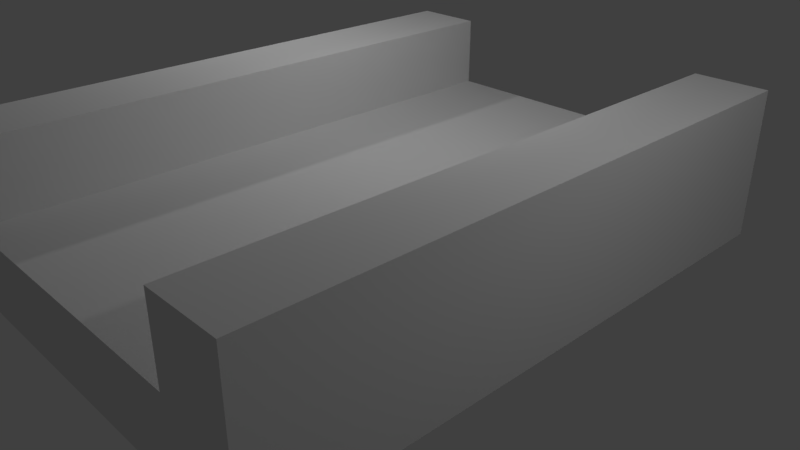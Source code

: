 # Source: bridgeMid.blend  (saved by Blender 2.79.0; exported with 4.5.12 LTS)
import bpy
from mathutils import Matrix  # noqa: F401  (used for matrix-valued properties, if any)

bpy.ops.wm.read_factory_settings(use_empty=True)
scene = bpy.context.scene
scene.name = 'Scene'

# ---- collections
col_collection_1 = bpy.data.collections.new('Collection 1'); scene.collection.children.link(col_collection_1)

# ---- materials (node trees are filled in below, after node groups)
mat_material = bpy.data.materials.new('Material')
mat_material.alpha_threshold = 0.0
mat_material.use_transparent_shadow = False
mat_material.roughness = 0.5
mat_material.line_color = (0.0, 0.0, 0.0, 1.0)

# ---- material node trees

# ---- world
world_world = bpy.data.worlds.new('World'); scene.world = world_world
world_world.color = (0.05088, 0.05088, 0.05088)
world_world.use_sun_shadow = False
world_world.sun_shadow_jitter_overblur = 0.0
world_world.cycles.sampling_method = 'MANUAL'

# ---- cameras
cam_camera = bpy.data.cameras.new('Camera')
cam_camera.clip_end = 100.0
cam_camera.lens = 35.0
cam_camera.sensor_width = 32.0
cam_camera.sensor_height = 18.0
cam_camera.ortho_scale = 7.314
cam_camera.dof.focus_distance = 0.0
cam_camera.dof.aperture_fstop = 128.0

# ---- lights
light_lamp = bpy.data.lights.new('Lamp', 'POINT')
light_lamp.transmission_factor = 0.0
light_lamp.cutoff_distance = 30.0
light_lamp.energy = 100.0
light_lamp.shadow_buffer_clip_start = 1.001
light_lamp.shadow_soft_size = 0.1
light_lamp.shadow_maximum_resolution = 0.006
light_lamp.use_absolute_resolution = True
light_lamp_001 = bpy.data.lights.new('Lamp.001', 'POINT')
light_lamp_001.transmission_factor = 0.0
light_lamp_001.cutoff_distance = 30.0
light_lamp_001.energy = 100.0
light_lamp_001.shadow_buffer_clip_start = 1.001
light_lamp_001.shadow_soft_size = 0.1
light_lamp_001.shadow_maximum_resolution = 0.006
light_lamp_001.use_absolute_resolution = True
light_lamp_002 = bpy.data.lights.new('Lamp.002', 'POINT')
light_lamp_002.transmission_factor = 0.0
light_lamp_002.cutoff_distance = 30.0
light_lamp_002.energy = 100.0
light_lamp_002.shadow_buffer_clip_start = 1.001
light_lamp_002.shadow_soft_size = 0.1
light_lamp_002.shadow_maximum_resolution = 0.006
light_lamp_002.use_absolute_resolution = True

# ---- meshes
me_cube = bpy.data.meshes.new('Cube')
me_cube.from_pydata([(0.7551, 1.007, -0.2513), (0.7551, -1.007, -0.2513), (-0.7551, -1.007, -0.2513), (-0.7551, 1.007, -0.2513), (0.7551, 1.007, 0.000363), (0.7551, -1.007, 0.000363), (-0.7551, -1.007, 0.000363), (-0.7551, 1.007, 0.000363), (-0.5034, -1.007, 0.000363), (-0.5034, 1.007, 0.000363), (0.5034, 1.007, 0.000363), (0.5034, -1.007, 0.000363), (0.7551, 1.007, 0.252), (0.7551, -1.007, 0.252), (-0.5034, 1.007, 0.252), (-0.7551, 1.007, 0.252), (-0.5034, -1.007, 0.252), (-0.7551, -1.007, 0.252), (0.5034, 1.007, 0.252), (0.5034, -1.007, 0.252)], [], [(0, 1, 2, 3), (8, 9, 14, 16), (0, 4, 5, 1), (1, 5, 11, 8, 6, 2), (2, 6, 7, 3), (4, 0, 3, 7, 9, 10), (11, 5, 13, 19), (11, 10, 9, 8), (12, 18, 19, 13), (16, 14, 15, 17), (6, 8, 16, 17), (5, 4, 12, 13), (10, 11, 19, 18), (4, 10, 18, 12), (7, 6, 17, 15), (9, 7, 15, 14)])
_uv = me_cube.uv_layers.new(name='UVMap')
_uv.uv.foreach_set('vector', [0.0, 0.0, 0.0, 0.0, 0.0, 0.0, 0.0, 0.0, -0.3538, 0.9806, 1.271, 0.9806, 1.271, 1.184, -0.3538, 1.184, 1.025, -0.7136, 1.025, -0.5124, -0.5852, -0.5124, -0.5852, -0.7136, 0.0, 0.0, 0.0, 0.0, 0.0, 0.0, 0.0, 0.0, 0.0, 0.0, 0.0, 0.0, -0.4849, 1.595, -0.4849, 1.391, 1.141, 1.391, 1.141, 1.595, 0.0, 0.0, 0.0, 0.0, 0.0, 0.0, 0.0, 0.0, 0.0, 0.0, 0.0, 0.0, 0.0, 0.0, 0.0, 0.0, 0.0, 0.0, 0.0, 0.0, 0.4203, 1.242, 0.4242, -0.1234, 1.107, -0.1215, 1.103, 1.244, 1.162, -0.2265, 1.162, -0.02335, -0.4632, -0.02335, -0.4632, -0.2265, -0.4788, 1.024, 1.146, 1.024, 1.146, 1.227, -0.4788, 1.227, 0.0, 0.0, 0.0, 0.0, 0.0, 0.0, 0.0, 0.0, -0.5852, -0.5124, 1.025, -0.5124, 1.025, -0.3111, -0.5852, -0.3111, 1.162, 0.1407, -0.4632, 0.1407, -0.4632, -0.06242, 1.162, -0.06242, 0.0, 0.0, 0.0, 0.0, 0.0, 0.0, 0.0, 0.0, 1.141, 1.391, -0.4849, 1.391, -0.4849, 1.188, 1.141, 1.188, 0.0, 0.0, 0.0, 0.0, 0.0, 0.0, 0.0, 0.0])
me_cube.materials.append(mat_material)
me_cube.use_remesh_preserve_volume = False
me_cube.use_remesh_preserve_attributes = False
me_cube.use_mirror_vertex_groups = False
me_cube.update()

# ---- objects
ob_cube = bpy.data.objects.new('Cube', me_cube)
ob_lamp = bpy.data.objects.new('Lamp', light_lamp)
ob_camera = bpy.data.objects.new('Camera', cam_camera)
ob_lamp_001 = bpy.data.objects.new('Lamp.001', light_lamp_001)
ob_lamp_002 = bpy.data.objects.new('Lamp.002', light_lamp_002)

# ---- transforms, parenting, visibility, modifiers, constraints
ob_cube.location = (0.0, 0.0, 0.9986)
ob_cube.scale = (3.973, 3.973, 3.973)
ob_cube.lock_rotations_4d = False
ob_cube.empty_display_type = 'ARROWS'
ob_cube.lineart.crease_threshold = 0.0
ob_lamp.location = (-0.2264, 1.005, 4.759)
ob_lamp.rotation_euler = (0.6503, 0.05522, 1.866)
ob_lamp.lock_rotations_4d = False
ob_lamp.empty_display_type = 'ARROWS'
ob_lamp.color = (0.0, 0.0, 0.0, 0.0)
ob_lamp.lineart.crease_threshold = 0.0
ob_camera.location = (7.481, -6.508, 5.344)
ob_camera.rotation_euler = (1.109, 0.0, 0.8149)
ob_camera.lock_rotations_4d = False
ob_camera.empty_display_type = 'ARROWS'
ob_camera.color = (0.0, 0.0, 0.0, 0.0)
ob_camera.display_type = 'WIRE'
ob_camera.lineart.crease_threshold = 0.0
ob_lamp_001.location = (-5.001, 1.005, 4.759)
ob_lamp_001.rotation_euler = (0.6503, 0.05522, 1.866)
ob_lamp_001.lock_rotations_4d = False
ob_lamp_001.empty_display_type = 'ARROWS'
ob_lamp_001.color = (0.0, 0.0, 0.0, 0.0)
ob_lamp_001.lineart.crease_threshold = 0.0
ob_lamp_002.location = (5.968, 1.005, 4.759)
ob_lamp_002.rotation_euler = (0.6503, 0.05522, 1.866)
ob_lamp_002.lock_rotations_4d = False
ob_lamp_002.empty_display_type = 'ARROWS'
ob_lamp_002.color = (0.0, 0.0, 0.0, 0.0)
ob_lamp_002.lineart.crease_threshold = 0.0

# ---- collection membership
col_collection_1.objects.link(ob_cube)
col_collection_1.objects.link(ob_lamp)
col_collection_1.objects.link(ob_camera)
col_collection_1.objects.link(ob_lamp_001)
col_collection_1.objects.link(ob_lamp_002)

# ---- scene / render settings (as saved in the file)
scene.camera = ob_camera
scene.frame_start = 1; scene.frame_end = 250; scene.frame_set(1)
scene.render.engine = 'BLENDER_EEVEE_NEXT'
scene.render.resolution_percentage = 50
scene.render.dither_intensity = 0.0
scene.cycles.use_denoising = False
scene.cycles.samples = 128
scene.cycles.sampling_pattern = 'TABULATED_SOBOL'
scene.cycles.use_adaptive_sampling = False
scene.cycles.use_light_tree = False
scene.cycles.blur_glossy = 0.0
scene.cycles.sample_clamp_indirect = 0.0
scene.view_settings.view_transform = 'Standard'
bpy.context.view_layer.update()
